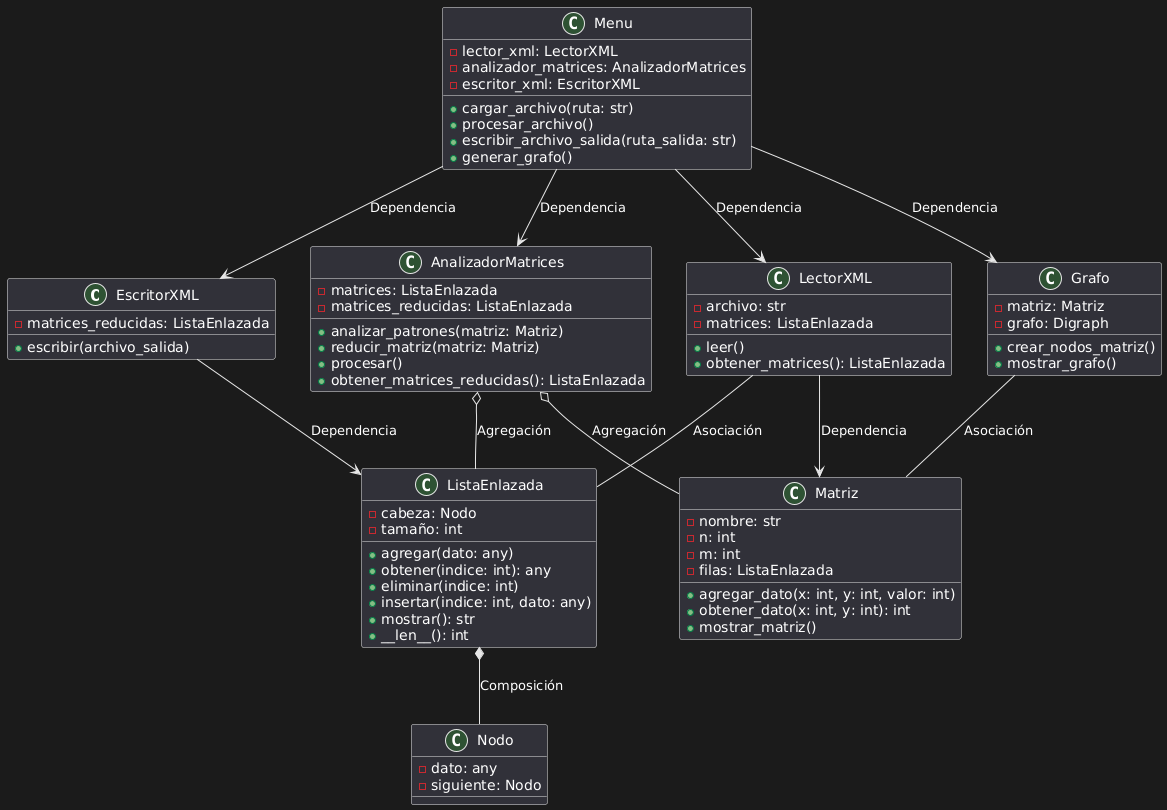

The diagram above was rendered by PlantUML. Its source (embedded in the PNG):
@startuml
class EscritorXML {
    - matrices_reducidas: ListaEnlazada
    + escribir(archivo_salida)
}

class LectorXML {
    - archivo: str
    - matrices: ListaEnlazada
    + leer()
    + obtener_matrices(): ListaEnlazada
}

class AnalizadorMatrices {
    - matrices: ListaEnlazada
    - matrices_reducidas: ListaEnlazada
    + analizar_patrones(matriz: Matriz)
    + reducir_matriz(matriz: Matriz)
    + procesar()
    + obtener_matrices_reducidas(): ListaEnlazada
}

class Grafo {
    - matriz: Matriz
    - grafo: Digraph
    + crear_nodos_matriz()
    + mostrar_grafo()
}

class Matriz {
    - nombre: str
    - n: int
    - m: int
    - filas: ListaEnlazada
    + agregar_dato(x: int, y: int, valor: int)
    + obtener_dato(x: int, y: int): int
    + mostrar_matriz()
}

class Nodo {
    - dato: any
    - siguiente: Nodo
}

class ListaEnlazada {
    - cabeza: Nodo
    - tamaño: int
    + agregar(dato: any)
    + obtener(indice: int): any
    + eliminar(indice: int)
    + insertar(indice: int, dato: any)
    + mostrar(): str
    + __len__(): int
}

class Menu {
    - lector_xml: LectorXML
    - analizador_matrices: AnalizadorMatrices
    - escritor_xml: EscritorXML
    + cargar_archivo(ruta: str)
    + procesar_archivo()
    + escribir_archivo_salida(ruta_salida: str)
    + generar_grafo()
}

' Relaciones
Menu --> LectorXML : "Dependencia"
Menu --> AnalizadorMatrices : "Dependencia"
Menu --> EscritorXML : "Dependencia"
Menu --> Grafo : "Dependencia"

AnalizadorMatrices o-- Matriz : "Agregación"
AnalizadorMatrices o-- ListaEnlazada : "Agregación"

Grafo -- Matriz : "Asociación"

LectorXML --> Matriz : "Dependencia"
LectorXML -- ListaEnlazada : "Asociación"

EscritorXML --> ListaEnlazada : "Dependencia"

ListaEnlazada *-- Nodo : "Composición"
@enduml